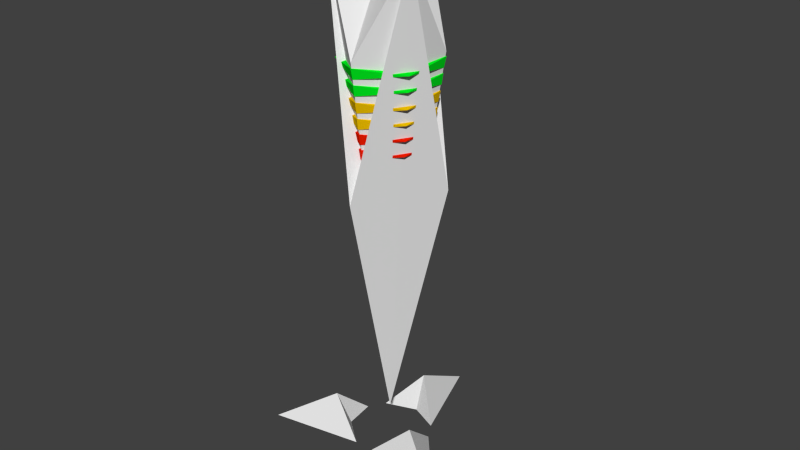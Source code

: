 # Source: gate-final.blend  (saved by Blender 2.72.0; exported with 4.5.12 LTS)
import bpy
from mathutils import Matrix  # noqa: F401  (used for matrix-valued properties, if any)

bpy.ops.wm.read_factory_settings(use_empty=True)
scene = bpy.context.scene
scene.name = 'Scene'

# ---- collections
col_collection_1 = bpy.data.collections.new('Collection 1'); scene.collection.children.link(col_collection_1)

# ---- materials (node trees are filled in below, after node groups)
mat_lights_red = bpy.data.materials.new('Lights Red')
mat_lights_red.alpha_threshold = 0.0
mat_lights_red.use_transparent_shadow = False
mat_lights_red.diffuse_color = (0.8, 0.01086, 0.0, 1.0)
mat_lights_red.roughness = 0.5
mat_lights_yellow = bpy.data.materials.new('Lights Yellow')
mat_lights_yellow.alpha_threshold = 0.0
mat_lights_yellow.use_transparent_shadow = False
mat_lights_yellow.diffuse_color = (0.8, 0.4917, 0.0, 1.0)
mat_lights_yellow.roughness = 0.5
mat_lights_green = bpy.data.materials.new('Lights Green')
mat_lights_green.alpha_threshold = 0.0
mat_lights_green.use_transparent_shadow = False
mat_lights_green.diffuse_color = (0.0, 0.8, 0.01344, 1.0)
mat_lights_green.roughness = 0.5

# ---- material node trees

# ---- world
world_world = bpy.data.worlds.new('World'); scene.world = world_world
world_world.color = (0.05088, 0.05088, 0.05088)
world_world.use_sun_shadow = False
world_world.sun_shadow_jitter_overblur = 0.0
world_world.cycles.sampling_method = 'MANUAL'
world_world.cycles.sample_map_resolution = 256

# ---- meshes
me_cylinder_017 = bpy.data.meshes.new('Cylinder.017')
me_cylinder_017.from_pydata([(-0.01902, 0.6203, -0.129), (0.5494, 0.3401, -0.215), (0.566, 0.3504, -0.043), (0.5467, -0.2937, -0.129), (0.01981, -0.6459, -0.215), (0.02041, -0.6654, -0.043), (-0.5277, -0.3266, -0.129), (-0.5692, 0.3058, -0.215), (-0.5864, 0.315, -0.043), (-0.02013, 0.6565, 0.129), (0.5696, 0.3526, 0.043), (0.5952, 0.3684, 0.215), (0.5786, -0.3108, 0.129), (0.02053, -0.6696, 0.043), (0.02146, -0.6997, 0.215), (-0.5585, -0.3457, 0.129), (-0.5901, 0.317, 0.043), (-0.6167, 0.3313, 0.215)], [], [(3, 2, 5), (8, 6, 5), (6, 8, 7), (3, 5, 4), (1, 2, 3), (1, 4, 7), (14, 17, 15), (4, 5, 6), (12, 11, 14), (11, 17, 14), (15, 17, 16), (12, 14, 13), (10, 13, 16), (10, 11, 12), (13, 14, 15), (2, 8, 5), (10, 12, 13), (9, 10, 16), (13, 15, 16), (9, 11, 10), (16, 17, 9), (11, 9, 17), (7, 4, 6), (1, 3, 4), (0, 1, 7), (0, 2, 1), (2, 0, 8), (7, 8, 0)])
me_cylinder_017.materials.append(mat_lights_red)
me_cylinder_017.use_remesh_preserve_volume = False
me_cylinder_017.use_remesh_preserve_attributes = False
me_cylinder_017.use_mirror_vertex_groups = False
me_cylinder_017.update()
me_cylinder_016 = bpy.data.meshes.new('Cylinder.016')
me_cylinder_016.from_pydata([(-0.02093, 0.6823, -0.129), (0.6044, 0.3741, -0.215), (0.6226, 0.3854, -0.043), (0.6014, -0.323, -0.129), (0.02179, -0.7105, -0.215), (0.02245, -0.7319, -0.043), (-0.5805, -0.3593, -0.129), (-0.6262, 0.3364, -0.215), (-0.6451, 0.3465, -0.043), (-0.02215, 0.7221, 0.129), (0.6265, 0.3878, 0.043), (0.6547, 0.4053, 0.215), (0.6365, -0.3419, 0.129), (0.02259, -0.7365, 0.043), (0.0236, -0.7696, 0.215), (-0.6143, -0.3803, 0.129), (-0.6491, 0.3487, 0.043), (-0.6783, 0.3644, 0.215)], [], [(3, 2, 5), (8, 6, 5), (6, 8, 7), (3, 5, 4), (1, 2, 3), (1, 4, 7), (14, 17, 15), (4, 5, 6), (12, 11, 14), (11, 17, 14), (15, 17, 16), (12, 14, 13), (10, 13, 16), (10, 11, 12), (13, 14, 15), (2, 8, 5), (10, 12, 13), (9, 10, 16), (13, 15, 16), (9, 11, 10), (16, 17, 9), (11, 9, 17), (7, 4, 6), (1, 3, 4), (0, 1, 7), (0, 2, 1), (2, 0, 8), (7, 8, 0)])
me_cylinder_016.materials.append(mat_lights_yellow)
me_cylinder_016.use_remesh_preserve_volume = False
me_cylinder_016.use_remesh_preserve_attributes = False
me_cylinder_016.use_mirror_vertex_groups = False
me_cylinder_016.update()
me_cylinder_015 = bpy.data.meshes.new('Cylinder.015')
me_cylinder_015.from_pydata([(-0.02299, 0.7497, -0.129), (0.664, 0.411, -0.215), (0.6841, 0.4234, -0.043), (0.6607, -0.3549, -0.129), (0.02394, -0.7806, -0.215), (0.02466, -0.8041, -0.043), (-0.6378, -0.3948, -0.129), (-0.688, 0.3696, -0.215), (-0.7087, 0.3807, -0.043), (-0.02433, 0.7934, 0.129), (0.6884, 0.4261, 0.043), (0.7193, 0.4453, 0.215), (0.6993, -0.3756, 0.129), (0.02482, -0.8092, 0.043), (0.02593, -0.8456, 0.215), (-0.675, -0.4178, 0.129), (-0.7132, 0.3831, 0.043), (-0.7453, 0.4003, 0.215)], [], [(3, 2, 5), (8, 6, 5), (6, 8, 7), (3, 5, 4), (1, 2, 3), (1, 4, 7), (14, 17, 15), (4, 5, 6), (12, 11, 14), (11, 17, 14), (15, 17, 16), (12, 14, 13), (10, 13, 16), (10, 11, 12), (13, 14, 15), (2, 8, 5), (10, 12, 13), (9, 10, 16), (13, 15, 16), (9, 11, 10), (16, 17, 9), (11, 9, 17), (7, 4, 6), (1, 3, 4), (0, 1, 7), (0, 2, 1), (2, 0, 8), (7, 8, 0)])
me_cylinder_015.materials.append(mat_lights_green)
me_cylinder_015.use_remesh_preserve_volume = False
me_cylinder_015.use_remesh_preserve_attributes = False
me_cylinder_015.use_mirror_vertex_groups = False
me_cylinder_015.update()
me_pole_body_003 = bpy.data.meshes.new('Pole_body.003')
me_pole_body_003.from_pydata([(9.313e-10, 4.657e-10, 0.5), (-0.01257, 0.8791, 8.32), (8.898e-10, 9.199e-10, 8.32), (-0.7552, -0.4504, 8.32), (-0.7405, 0.3987, 6.796), (-0.5335, 0.2813, 5.137), (-0.7983, 0.4428, 4.596), (0.7678, -0.4287, 8.32), (0.7156, 0.4418, 6.796), (0.5104, 0.3212, 5.137), (0.7827, 0.4697, 4.596), (0.02488, -0.8404, 6.796), (0.02307, -0.6025, 5.137), (0.01556, -0.9125, 4.596)], [], [(4, 1, 5), (4, 5, 3), (5, 6, 3), (5, 1, 6), (9, 10, 1), (8, 7, 9), (8, 9, 1), (9, 7, 10), (11, 12, 7), (12, 13, 7), (11, 3, 12), (12, 3, 13), (3, 6, 0), (6, 1, 0), (1, 10, 0), (13, 3, 0), (7, 13, 0), (10, 7, 0), (11, 2, 3), (7, 2, 11), (4, 2, 1), (3, 2, 4), (8, 2, 7), (1, 2, 8)])
_ca = me_pole_body_003.color_attributes.new('Col', 'BYTE_COLOR', 'CORNER')
_ca.data.foreach_set('color', [0.0382, 0.0356, 0.04231, 1.0, 0.04519, 0.04231, 0.05127, 1.0, 0.0382, 0.0356, 0.04231, 1.0, 0.0382, 0.0356, 0.04231, 1.0, 0.0382, 0.0356, 0.04231, 1.0, 0.04519, 0.04231, 0.04971, 1.0, 0.0382, 0.0356, 0.04231, 1.0, 0.04971, 0.04667, 0.05613, 1.0, 0.04519, 0.04231, 0.04971, 1.0, 0.0382, 0.0356, 0.04231, 1.0, 0.04519, 0.04231, 0.05127, 1.0, 0.04971, 0.04667, 0.05613, 1.0, 0.0382, 0.0356, 0.04231, 1.0, 0.05613, 0.05286, 0.06125, 1.0, 0.04519, 0.04231, 0.04971, 1.0, 0.0382, 0.0356, 0.04231, 1.0, 0.04519, 0.04231, 0.05127, 1.0, 0.0382, 0.0356, 0.04231, 1.0, 0.0382, 0.0356, 0.04231, 1.0, 0.0382, 0.0356, 0.04231, 1.0, 0.04519, 0.04231, 0.04971, 1.0, 0.0382, 0.0356, 0.04231, 1.0, 0.04519, 0.04231, 0.05127, 1.0, 0.05613, 0.05286, 0.06125, 1.0, 0.0382, 0.0356, 0.04231, 1.0, 0.0382, 0.0356, 0.04231, 1.0, 0.04519, 0.04231, 0.04971, 1.0, 0.0382, 0.0356, 0.04231, 1.0, 0.05448, 0.05127, 0.06125, 1.0, 0.04519, 0.04231, 0.04971, 1.0, 0.0382, 0.0356, 0.04231, 1.0, 0.04519, 0.04231, 0.05127, 1.0, 0.0382, 0.0356, 0.04231, 1.0, 0.0382, 0.0356, 0.04231, 1.0, 0.04519, 0.04231, 0.05127, 1.0, 0.05448, 0.05127, 0.06125, 1.0, 0.04519, 0.04231, 0.04971, 1.0, 0.0382, 0.0356, 0.04231, 1.0, 0.0382, 0.0356, 0.04231, 1.0, 0.0382, 0.0356, 0.04231, 1.0, 0.04519, 0.04231, 0.05127, 1.0, 0.0382, 0.0356, 0.04231, 1.0, 0.04519, 0.04231, 0.04971, 1.0, 0.0382, 0.0356, 0.04231, 1.0, 0.0382, 0.0356, 0.04231, 1.0, 0.0382, 0.0356, 0.04231, 1.0, 0.04519, 0.04231, 0.05127, 1.0, 0.0382, 0.0356, 0.04231, 1.0, 0.04519, 0.04231, 0.04971, 1.0, 0.0382, 0.0356, 0.04231, 1.0, 0.0382, 0.0356, 0.04231, 1.0, 0.0382, 0.0356, 0.04231, 1.0, 0.04519, 0.04231, 0.05127, 1.0, 0.0382, 0.0356, 0.04231, 1.0, 0.06125, 0.05781, 0.06848, 1.0, 0.0382, 0.0356, 0.04231, 1.0, 0.0382, 0.0356, 0.04231, 1.0, 0.0382, 0.0356, 0.04231, 1.0, 0.0382, 0.0356, 0.04231, 1.0, 0.06125, 0.05781, 0.06848, 1.0, 0.06125, 0.05781, 0.06848, 1.0, 0.0382, 0.0356, 0.04231, 1.0, 0.0382, 0.0356, 0.04231, 1.0, 0.0382, 0.0356, 0.04231, 1.0, 0.0382, 0.0356, 0.04231, 1.0, 0.06125, 0.05781, 0.06848, 1.0, 0.06125, 0.05781, 0.06848, 1.0, 0.0382, 0.0356, 0.04231, 1.0, 0.0382, 0.0356, 0.04231, 1.0, 0.0382, 0.0356, 0.04231, 1.0, 0.0382, 0.0356, 0.04231, 1.0, 0.06125, 0.05781, 0.06848, 1.0])
me_pole_body_003.use_remesh_preserve_volume = False
me_pole_body_003.use_remesh_preserve_attributes = False
me_pole_body_003.use_mirror_vertex_groups = False
me_pole_body_003.use_paint_bone_selection = False
me_pole_body_003.use_paint_mask = True
me_pole_body_003.update()
me_pole_pad = bpy.data.meshes.new('Pole_Pad')
me_pole_pad.from_pydata([(1.723, -0.9887, 0.01053), (0.8, -0.4556, 0.6023), (0.1702, -0.6791, 0.01053), (0.6787, 0.2017, 0.01053), (0.5851, -0.3637, 0.01053), (-0.005502, 1.987, 0.01053), (-0.005502, 0.9206, 0.6023), (0.503, 0.4869, 0.01053), (-0.514, 0.4869, 0.01053), (0.02248, 0.6886, 0.01053), (-1.716, -0.9886, -0.003995), (-0.7924, -0.4555, 0.5878), (-0.6711, 0.2017, -0.003995), (-0.1626, -0.679, -0.003995), (-0.6054, -0.3152, -0.003995)], [], [(1, 3, 4), (0, 1, 2), (3, 1, 0), (3, 0, 4), (0, 2, 4), (2, 1, 4), (6, 8, 9), (5, 6, 7), (8, 6, 5), (8, 5, 9), (5, 7, 9), (7, 6, 9), (11, 13, 14), (10, 11, 12), (13, 11, 10), (13, 10, 14), (10, 12, 14), (12, 11, 14)])
_ca = me_pole_pad.color_attributes.new('Col', 'BYTE_COLOR', 'CORNER')
_ca.data.foreach_set('color', [1.0, 1.0, 1.0, 1.0, 1.0, 1.0, 1.0, 1.0, 1.0, 1.0, 1.0, 1.0, 0.0382, 0.0356, 0.04231, 1.0, 0.04667, 0.04374, 0.05286, 1.0, 0.0382, 0.0356, 0.04231, 1.0, 0.0382, 0.0356, 0.04231, 1.0, 0.04667, 0.04374, 0.05286, 1.0, 0.0382, 0.0356, 0.04231, 1.0, 0.0382, 0.0356, 0.04231, 1.0, 0.0382, 0.0356, 0.04231, 1.0, 0.0382, 0.0356, 0.04231, 1.0, 0.0382, 0.0356, 0.04231, 1.0, 0.0382, 0.0356, 0.04231, 1.0, 0.0382, 0.0356, 0.04231, 1.0, 1.0, 1.0, 1.0, 1.0, 1.0, 1.0, 1.0, 1.0, 1.0, 1.0, 1.0, 1.0, 1.0, 1.0, 1.0, 1.0, 1.0, 1.0, 1.0, 1.0, 1.0, 1.0, 1.0, 1.0, 0.0382, 0.0356, 0.04231, 1.0, 0.04519, 0.04231, 0.05127, 1.0, 0.0382, 0.0356, 0.04231, 1.0, 0.0382, 0.0356, 0.04231, 1.0, 0.04519, 0.04231, 0.05127, 1.0, 0.0382, 0.0356, 0.04231, 1.0, 0.0382, 0.0356, 0.04231, 1.0, 0.0382, 0.0356, 0.04231, 1.0, 0.0382, 0.0356, 0.04231, 1.0, 0.0382, 0.0356, 0.04231, 1.0, 0.0382, 0.0356, 0.04231, 1.0, 0.0382, 0.0356, 0.04231, 1.0, 1.0, 1.0, 1.0, 1.0, 1.0, 1.0, 1.0, 1.0, 1.0, 1.0, 1.0, 1.0, 1.0, 1.0, 1.0, 1.0, 1.0, 1.0, 1.0, 1.0, 1.0, 1.0, 1.0, 1.0, 0.0382, 0.0356, 0.04231, 1.0, 0.04519, 0.04231, 0.05127, 1.0, 0.0382, 0.0356, 0.04231, 1.0, 0.0382, 0.0356, 0.04231, 1.0, 0.04519, 0.04231, 0.05127, 1.0, 0.0382, 0.0356, 0.04231, 1.0, 0.0382, 0.0356, 0.04231, 1.0, 0.0382, 0.0356, 0.04231, 1.0, 0.0382, 0.0356, 0.04231, 1.0, 0.0382, 0.0356, 0.04231, 1.0, 0.0382, 0.0356, 0.04231, 1.0, 0.0382, 0.0356, 0.04231, 1.0, 1.0, 1.0, 1.0, 1.0, 1.0, 1.0, 1.0, 1.0, 1.0, 1.0, 1.0, 1.0])
me_pole_pad.use_remesh_preserve_volume = False
me_pole_pad.use_remesh_preserve_attributes = False
me_pole_pad.use_mirror_vertex_groups = False
me_pole_pad.use_paint_bone_selection = False
me_pole_pad.use_paint_mask = True
me_pole_pad.update()

# ---- objects
ob_pole_lighthold = bpy.data.objects.new('Pole_LightHold', me_cylinder_017)
ob_pole_lightready = bpy.data.objects.new('Pole_LightReady', me_cylinder_016)
ob_pole_lightgo = bpy.data.objects.new('Pole_LightGo', me_cylinder_015)
ob_pole_body = bpy.data.objects.new('Pole_Body', me_pole_body_003)
ob_pole_pad = bpy.data.objects.new('Pole_Pad', me_pole_pad)

# ---- transforms, parenting, visibility, modifiers, constraints
ob_pole_lighthold.location = (-1.987e-08, -3.146e-08, 5.462)
ob_pole_lighthold.lineart.crease_threshold = 0.0
ob_pole_lightready.location = (-2.98e-08, -3.477e-08, 5.972)
ob_pole_lightready.lineart.crease_threshold = 0.0
ob_pole_lightgo.location = (-2.98e-08, -3.477e-08, 6.501)
ob_pole_lightgo.lineart.crease_threshold = 0.0
ob_pole_body.location = (-1.863e-09, 0.0, 0.0)
ob_pole_body.scale = (0.9997, 1.0, 1.0)
ob_pole_body.lineart.crease_threshold = 0.0
ob_pole_pad.location = (-0.00724, 0.006654, 0.01453)
ob_pole_pad.rotation_euler = (0.0, 0.0, -2.094)
ob_pole_pad.lineart.crease_threshold = 0.0

# ---- collection membership
col_collection_1.objects.link(ob_pole_lighthold)
col_collection_1.objects.link(ob_pole_lightready)
col_collection_1.objects.link(ob_pole_lightgo)
col_collection_1.objects.link(ob_pole_body)
col_collection_1.objects.link(ob_pole_pad)

# ---- scene / render settings (as saved in the file)
scene.frame_start = 1; scene.frame_end = 250; scene.frame_set(1)
scene.render.engine = 'BLENDER_EEVEE_NEXT'
scene.render.resolution_percentage = 50
scene.render.dither_intensity = 0.0
scene.cycles.use_denoising = False
scene.cycles.samples = 10
scene.cycles.sampling_pattern = 'TABULATED_SOBOL'
scene.cycles.light_sampling_threshold = 0.0
scene.cycles.use_adaptive_sampling = False
scene.cycles.use_light_tree = False
scene.cycles.blur_glossy = 0.0
scene.cycles.pixel_filter_type = 'GAUSSIAN'
scene.cycles.sample_clamp_indirect = 0.0
scene.view_settings.view_transform = 'Standard'
bpy.context.view_layer.update()

# ---- added for rendering (the .blend has no active camera and no usable light): camera, sun
cam_auto = bpy.data.cameras.new('AutoCamera')
cam_auto.lens = 50.0
cam_auto.sensor_width = 36.0
cam_auto.clip_end = 1000.0
ob_auto_camera = bpy.data.objects.new('AutoCamera', cam_auto)
scene.collection.objects.link(ob_auto_camera)
ob_auto_camera.location = (10.0143, -11.7557, 11.8384)
ob_auto_camera.rotation_euler = (1.09748, -7.21219e-08, 0.694738)
scene.camera = ob_auto_camera
light_auto_sun = bpy.data.lights.new('AutoSun', 'SUN')
light_auto_sun.energy = 3.0
light_auto_sun.angle = 0.0523599
ob_auto_sun = bpy.data.objects.new('AutoSun', light_auto_sun)
scene.collection.objects.link(ob_auto_sun)
ob_auto_sun.rotation_euler = (0.872665, 0.174533, 0.523599)
bpy.context.view_layer.update()
